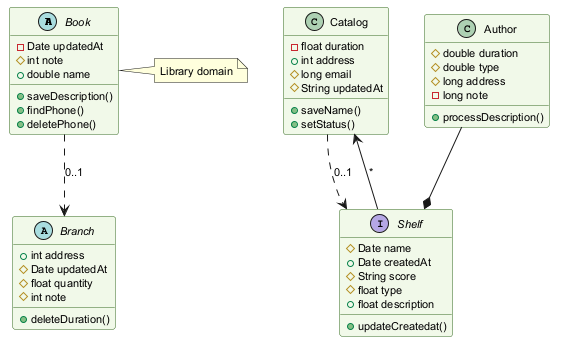

The diagram above was rendered by PlantUML. Its source (embedded in the PNG):
@startuml
skinparam backgroundColor #FFFFFF
skinparam classBackgroundColor #F1F8E9
skinparam classBorderColor #33691E
skinparam defaultFontSize 11
abstract class Book {
  -Date updatedAt
  #int note
  +double name
  +saveDescription()
  +findPhone()
  +deletePhone()
}
class Catalog {
  -float duration
  +int address
  #long email
  #String updatedAt
  +saveName()
  +setStatus()
}
interface Shelf {
  #Date name
  +Date createdAt
  #String score
  #float type
  +float description
  +updateCreatedat()
}
abstract class Branch {
  +int address
  #Date updatedAt
  #float quantity
  #int note
  +deleteDuration()
}
class Author {
  #double duration
  #double type
  #long address
  -long note
  +processDescription()
}
Catalog ..> Shelf : "0..1"
Book ..> Branch : "0..1"
Shelf --> Catalog : "*"
Author --* Shelf
note right of Book : Library domain
@enduml